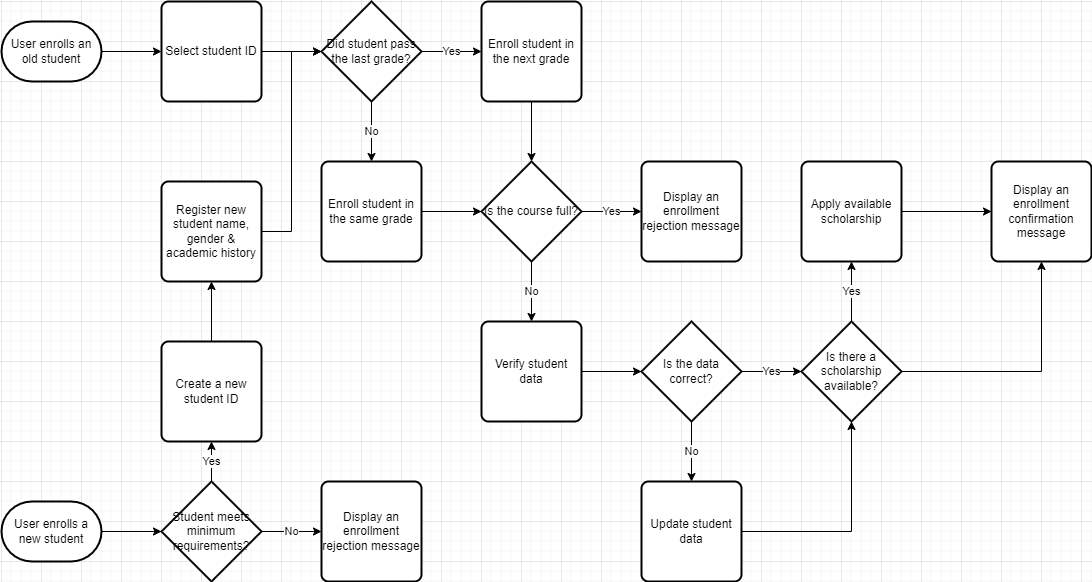

The diagram above was exported from draw.io. Its source (the exported page's mxGraphModel, read from the mxfile embedded in the PNG):
<mxGraphModel dx="1004" dy="555" grid="1" gridSize="10" guides="1" tooltips="1" connect="1" arrows="1" fold="1" page="1" pageScale="1" pageWidth="827" pageHeight="1169" math="0" shadow="0">
  <root>
    <mxCell id="0" />
    <mxCell id="1" parent="0" />
    <mxCell id="wbysi5ZgxKQVvkys6UBZ-7" style="edgeStyle=orthogonalEdgeStyle;rounded=0;orthogonalLoop=1;jettySize=auto;html=1;" parent="1" source="wbysi5ZgxKQVvkys6UBZ-1" target="wbysi5ZgxKQVvkys6UBZ-6" edge="1">
      <mxGeometry relative="1" as="geometry" />
    </mxCell>
    <mxCell id="wbysi5ZgxKQVvkys6UBZ-1" value="User enrolls an old student" style="strokeWidth=2;html=1;shape=mxgraph.flowchart.terminator;whiteSpace=wrap;" parent="1" vertex="1">
      <mxGeometry x="40" y="60" width="100" height="60" as="geometry" />
    </mxCell>
    <mxCell id="wbysi5ZgxKQVvkys6UBZ-10" value="Yes" style="edgeStyle=orthogonalEdgeStyle;rounded=0;orthogonalLoop=1;jettySize=auto;html=1;entryX=0;entryY=0.5;entryDx=0;entryDy=0;" parent="1" source="wbysi5ZgxKQVvkys6UBZ-4" target="wbysi5ZgxKQVvkys6UBZ-9" edge="1">
      <mxGeometry relative="1" as="geometry" />
    </mxCell>
    <mxCell id="wbysi5ZgxKQVvkys6UBZ-12" value="No" style="edgeStyle=orthogonalEdgeStyle;rounded=0;orthogonalLoop=1;jettySize=auto;html=1;entryX=0.5;entryY=0;entryDx=0;entryDy=0;" parent="1" source="wbysi5ZgxKQVvkys6UBZ-4" target="wbysi5ZgxKQVvkys6UBZ-11" edge="1">
      <mxGeometry relative="1" as="geometry" />
    </mxCell>
    <mxCell id="wbysi5ZgxKQVvkys6UBZ-4" value="Did student pass the last grade?" style="strokeWidth=2;html=1;shape=mxgraph.flowchart.decision;whiteSpace=wrap;" parent="1" vertex="1">
      <mxGeometry x="360" y="40" width="100" height="100" as="geometry" />
    </mxCell>
    <mxCell id="wbysi5ZgxKQVvkys6UBZ-8" style="edgeStyle=orthogonalEdgeStyle;rounded=0;orthogonalLoop=1;jettySize=auto;html=1;entryX=0;entryY=0.5;entryDx=0;entryDy=0;entryPerimeter=0;" parent="1" source="wbysi5ZgxKQVvkys6UBZ-6" target="wbysi5ZgxKQVvkys6UBZ-4" edge="1">
      <mxGeometry relative="1" as="geometry" />
    </mxCell>
    <mxCell id="wbysi5ZgxKQVvkys6UBZ-6" value="Select student ID" style="rounded=1;whiteSpace=wrap;html=1;absoluteArcSize=1;arcSize=14;strokeWidth=2;" parent="1" vertex="1">
      <mxGeometry x="200" y="40" width="100" height="100" as="geometry" />
    </mxCell>
    <mxCell id="wbysi5ZgxKQVvkys6UBZ-15" style="edgeStyle=orthogonalEdgeStyle;rounded=0;orthogonalLoop=1;jettySize=auto;html=1;entryX=0.5;entryY=0;entryDx=0;entryDy=0;entryPerimeter=0;" parent="1" source="wbysi5ZgxKQVvkys6UBZ-9" target="wbysi5ZgxKQVvkys6UBZ-13" edge="1">
      <mxGeometry relative="1" as="geometry" />
    </mxCell>
    <mxCell id="wbysi5ZgxKQVvkys6UBZ-9" value="Enroll student in the next grade" style="rounded=1;whiteSpace=wrap;html=1;absoluteArcSize=1;arcSize=14;strokeWidth=2;" parent="1" vertex="1">
      <mxGeometry x="520" y="40" width="100" height="100" as="geometry" />
    </mxCell>
    <mxCell id="wbysi5ZgxKQVvkys6UBZ-14" style="edgeStyle=orthogonalEdgeStyle;rounded=0;orthogonalLoop=1;jettySize=auto;html=1;" parent="1" source="wbysi5ZgxKQVvkys6UBZ-11" target="wbysi5ZgxKQVvkys6UBZ-13" edge="1">
      <mxGeometry relative="1" as="geometry" />
    </mxCell>
    <mxCell id="wbysi5ZgxKQVvkys6UBZ-11" value="&lt;span style=&quot;&quot;&gt;Enroll student in the same grade&lt;/span&gt;" style="rounded=1;whiteSpace=wrap;html=1;absoluteArcSize=1;arcSize=14;strokeWidth=2;" parent="1" vertex="1">
      <mxGeometry x="360" y="200" width="100" height="100" as="geometry" />
    </mxCell>
    <mxCell id="wbysi5ZgxKQVvkys6UBZ-17" value="No" style="edgeStyle=orthogonalEdgeStyle;rounded=0;orthogonalLoop=1;jettySize=auto;html=1;entryX=0.5;entryY=0;entryDx=0;entryDy=0;" parent="1" source="wbysi5ZgxKQVvkys6UBZ-13" target="wbysi5ZgxKQVvkys6UBZ-16" edge="1">
      <mxGeometry relative="1" as="geometry" />
    </mxCell>
    <mxCell id="wbysi5ZgxKQVvkys6UBZ-19" value="Yes" style="edgeStyle=orthogonalEdgeStyle;rounded=0;orthogonalLoop=1;jettySize=auto;html=1;" parent="1" source="wbysi5ZgxKQVvkys6UBZ-13" target="wbysi5ZgxKQVvkys6UBZ-18" edge="1">
      <mxGeometry relative="1" as="geometry" />
    </mxCell>
    <mxCell id="wbysi5ZgxKQVvkys6UBZ-13" value="Is the course full?" style="strokeWidth=2;html=1;shape=mxgraph.flowchart.decision;whiteSpace=wrap;" parent="1" vertex="1">
      <mxGeometry x="520" y="200" width="100" height="100" as="geometry" />
    </mxCell>
    <mxCell id="wbysi5ZgxKQVvkys6UBZ-21" style="edgeStyle=orthogonalEdgeStyle;rounded=0;orthogonalLoop=1;jettySize=auto;html=1;entryX=0;entryY=0.5;entryDx=0;entryDy=0;entryPerimeter=0;" parent="1" source="wbysi5ZgxKQVvkys6UBZ-16" target="wbysi5ZgxKQVvkys6UBZ-20" edge="1">
      <mxGeometry relative="1" as="geometry" />
    </mxCell>
    <mxCell id="wbysi5ZgxKQVvkys6UBZ-16" value="Verify student data" style="rounded=1;whiteSpace=wrap;html=1;absoluteArcSize=1;arcSize=14;strokeWidth=2;" parent="1" vertex="1">
      <mxGeometry x="520" y="360" width="100" height="100" as="geometry" />
    </mxCell>
    <mxCell id="wbysi5ZgxKQVvkys6UBZ-18" value="&lt;span style=&quot;&quot;&gt;Display an enrollment rejection message&lt;/span&gt;" style="rounded=1;whiteSpace=wrap;html=1;absoluteArcSize=1;arcSize=14;strokeWidth=2;" parent="1" vertex="1">
      <mxGeometry x="680" y="200" width="100" height="100" as="geometry" />
    </mxCell>
    <mxCell id="wbysi5ZgxKQVvkys6UBZ-23" value="No" style="edgeStyle=orthogonalEdgeStyle;rounded=0;orthogonalLoop=1;jettySize=auto;html=1;entryX=0.5;entryY=0;entryDx=0;entryDy=0;" parent="1" source="wbysi5ZgxKQVvkys6UBZ-20" target="wbysi5ZgxKQVvkys6UBZ-22" edge="1">
      <mxGeometry relative="1" as="geometry" />
    </mxCell>
    <mxCell id="wbysi5ZgxKQVvkys6UBZ-25" value="Yes" style="edgeStyle=orthogonalEdgeStyle;rounded=0;orthogonalLoop=1;jettySize=auto;html=1;entryX=0;entryY=0.5;entryDx=0;entryDy=0;" parent="1" source="wbysi5ZgxKQVvkys6UBZ-20" edge="1">
      <mxGeometry relative="1" as="geometry">
        <mxPoint x="840" y="410" as="targetPoint" />
      </mxGeometry>
    </mxCell>
    <mxCell id="wbysi5ZgxKQVvkys6UBZ-20" value="Is the data correct?" style="strokeWidth=2;html=1;shape=mxgraph.flowchart.decision;whiteSpace=wrap;" parent="1" vertex="1">
      <mxGeometry x="680" y="360" width="100" height="100" as="geometry" />
    </mxCell>
    <mxCell id="wbysi5ZgxKQVvkys6UBZ-44" style="edgeStyle=orthogonalEdgeStyle;rounded=0;orthogonalLoop=1;jettySize=auto;html=1;exitX=1;exitY=0.5;exitDx=0;exitDy=0;entryX=0.5;entryY=1;entryDx=0;entryDy=0;entryPerimeter=0;" parent="1" source="wbysi5ZgxKQVvkys6UBZ-22" target="wbysi5ZgxKQVvkys6UBZ-26" edge="1">
      <mxGeometry relative="1" as="geometry" />
    </mxCell>
    <mxCell id="wbysi5ZgxKQVvkys6UBZ-22" value="Update student data" style="rounded=1;whiteSpace=wrap;html=1;absoluteArcSize=1;arcSize=14;strokeWidth=2;" parent="1" vertex="1">
      <mxGeometry x="680" y="520" width="100" height="100" as="geometry" />
    </mxCell>
    <mxCell id="wbysi5ZgxKQVvkys6UBZ-28" value="Yes" style="edgeStyle=orthogonalEdgeStyle;rounded=0;orthogonalLoop=1;jettySize=auto;html=1;" parent="1" source="wbysi5ZgxKQVvkys6UBZ-26" target="wbysi5ZgxKQVvkys6UBZ-27" edge="1">
      <mxGeometry relative="1" as="geometry" />
    </mxCell>
    <mxCell id="zE1xsAJqM9GydxXh_QLe-2" style="edgeStyle=orthogonalEdgeStyle;rounded=0;orthogonalLoop=1;jettySize=auto;html=1;entryX=0.5;entryY=1;entryDx=0;entryDy=0;" edge="1" parent="1" source="wbysi5ZgxKQVvkys6UBZ-26" target="wbysi5ZgxKQVvkys6UBZ-31">
      <mxGeometry relative="1" as="geometry" />
    </mxCell>
    <mxCell id="wbysi5ZgxKQVvkys6UBZ-26" value="Is there a scholarship available?" style="strokeWidth=2;html=1;shape=mxgraph.flowchart.decision;whiteSpace=wrap;" parent="1" vertex="1">
      <mxGeometry x="840" y="360" width="100" height="100" as="geometry" />
    </mxCell>
    <mxCell id="wbysi5ZgxKQVvkys6UBZ-32" style="edgeStyle=orthogonalEdgeStyle;rounded=0;orthogonalLoop=1;jettySize=auto;html=1;entryX=0;entryY=0.5;entryDx=0;entryDy=0;" parent="1" source="wbysi5ZgxKQVvkys6UBZ-27" target="wbysi5ZgxKQVvkys6UBZ-31" edge="1">
      <mxGeometry relative="1" as="geometry" />
    </mxCell>
    <mxCell id="wbysi5ZgxKQVvkys6UBZ-27" value="Apply available scholarship" style="rounded=1;whiteSpace=wrap;html=1;absoluteArcSize=1;arcSize=14;strokeWidth=2;" parent="1" vertex="1">
      <mxGeometry x="840" y="200" width="100" height="100" as="geometry" />
    </mxCell>
    <mxCell id="wbysi5ZgxKQVvkys6UBZ-31" value="Display an enrollment confirmation message" style="rounded=1;whiteSpace=wrap;html=1;absoluteArcSize=1;arcSize=14;strokeWidth=2;" parent="1" vertex="1">
      <mxGeometry x="1030" y="200" width="100" height="100" as="geometry" />
    </mxCell>
    <mxCell id="wbysi5ZgxKQVvkys6UBZ-35" style="edgeStyle=orthogonalEdgeStyle;rounded=0;orthogonalLoop=1;jettySize=auto;html=1;entryX=0;entryY=0.5;entryDx=0;entryDy=0;entryPerimeter=0;" parent="1" source="wbysi5ZgxKQVvkys6UBZ-33" target="wbysi5ZgxKQVvkys6UBZ-34" edge="1">
      <mxGeometry relative="1" as="geometry" />
    </mxCell>
    <mxCell id="wbysi5ZgxKQVvkys6UBZ-33" value="User enrolls a new student" style="strokeWidth=2;html=1;shape=mxgraph.flowchart.terminator;whiteSpace=wrap;" parent="1" vertex="1">
      <mxGeometry x="40" y="540" width="100" height="60" as="geometry" />
    </mxCell>
    <mxCell id="wbysi5ZgxKQVvkys6UBZ-39" value="Yes" style="edgeStyle=orthogonalEdgeStyle;rounded=0;orthogonalLoop=1;jettySize=auto;html=1;entryX=0.5;entryY=1;entryDx=0;entryDy=0;" parent="1" source="wbysi5ZgxKQVvkys6UBZ-34" target="wbysi5ZgxKQVvkys6UBZ-38" edge="1">
      <mxGeometry relative="1" as="geometry" />
    </mxCell>
    <mxCell id="wbysi5ZgxKQVvkys6UBZ-42" value="No" style="edgeStyle=orthogonalEdgeStyle;rounded=0;orthogonalLoop=1;jettySize=auto;html=1;" parent="1" source="wbysi5ZgxKQVvkys6UBZ-34" target="wbysi5ZgxKQVvkys6UBZ-36" edge="1">
      <mxGeometry relative="1" as="geometry" />
    </mxCell>
    <mxCell id="wbysi5ZgxKQVvkys6UBZ-34" value="Student meets minimum requirements?" style="strokeWidth=2;html=1;shape=mxgraph.flowchart.decision;whiteSpace=wrap;" parent="1" vertex="1">
      <mxGeometry x="200" y="520" width="100" height="100" as="geometry" />
    </mxCell>
    <mxCell id="wbysi5ZgxKQVvkys6UBZ-36" value="&lt;span style=&quot;&quot;&gt;Display an enrollment rejection message&lt;/span&gt;" style="rounded=1;whiteSpace=wrap;html=1;absoluteArcSize=1;arcSize=14;strokeWidth=2;" parent="1" vertex="1">
      <mxGeometry x="360" y="520" width="100" height="100" as="geometry" />
    </mxCell>
    <mxCell id="wbysi5ZgxKQVvkys6UBZ-41" style="edgeStyle=orthogonalEdgeStyle;rounded=0;orthogonalLoop=1;jettySize=auto;html=1;entryX=0.5;entryY=1;entryDx=0;entryDy=0;" parent="1" source="wbysi5ZgxKQVvkys6UBZ-38" target="wbysi5ZgxKQVvkys6UBZ-40" edge="1">
      <mxGeometry relative="1" as="geometry" />
    </mxCell>
    <mxCell id="wbysi5ZgxKQVvkys6UBZ-38" value="Create a new student ID" style="rounded=1;whiteSpace=wrap;html=1;absoluteArcSize=1;arcSize=14;strokeWidth=2;" parent="1" vertex="1">
      <mxGeometry x="200" y="380" width="100" height="100" as="geometry" />
    </mxCell>
    <mxCell id="wbysi5ZgxKQVvkys6UBZ-43" style="edgeStyle=orthogonalEdgeStyle;rounded=0;orthogonalLoop=1;jettySize=auto;html=1;entryX=0;entryY=0.5;entryDx=0;entryDy=0;entryPerimeter=0;" parent="1" source="wbysi5ZgxKQVvkys6UBZ-40" target="wbysi5ZgxKQVvkys6UBZ-4" edge="1">
      <mxGeometry relative="1" as="geometry" />
    </mxCell>
    <mxCell id="wbysi5ZgxKQVvkys6UBZ-40" value="Register new student name, gender &amp;amp; academic history" style="rounded=1;whiteSpace=wrap;html=1;absoluteArcSize=1;arcSize=14;strokeWidth=2;" parent="1" vertex="1">
      <mxGeometry x="200" y="220" width="100" height="100" as="geometry" />
    </mxCell>
  </root>
</mxGraphModel>